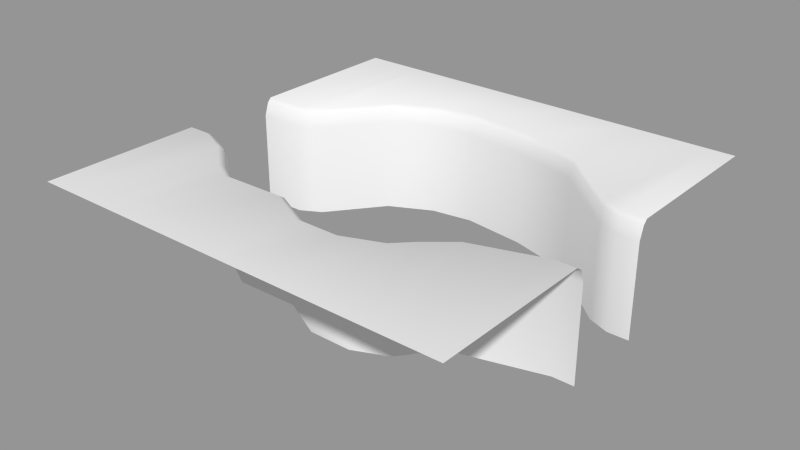 # Source: level_piece_04.blend  (saved by Blender 2.72.0; exported with 4.5.12 LTS)
import bpy
from mathutils import Matrix  # noqa: F401  (used for matrix-valued properties, if any)

bpy.ops.wm.read_factory_settings(use_empty=True)
scene = bpy.context.scene
scene.name = 'Scene'

# ---- collections
col_collection_1 = bpy.data.collections.new('Collection 1'); scene.collection.children.link(col_collection_1)

# ---- meshes
me_plane_004 = bpy.data.meshes.new('Plane.004')
me_plane_004.from_pydata([(-5.0, -1.0, 0.6), (-4.5, -1.0, 0.6), (-5.0, 1.0, 0.6), (-4.0, 1.0, 0.6), (4.5, -1.0, 0.6), (5.0, -1.0, 0.6), (4.5, 1.0, 0.6), (5.0, 1.0, 0.6), (2.7, -1.5, 0.6), (4.0, 1.2, 0.6), (1.8, -2.4, 0.6), (1.0, 3.0, 0.6), (1.0, -2.75, 0.6), (-3.0, -2.0, 0.6), (-1.0, -2.25, 0.6), (0.0, -2.75, 0.6), (-0.5, 3.2, 0.6), (-1.5, 3.05, 0.6), (-2.5, 2.55, 0.6), (-5.0, -1.1, 0.9), (-4.5, -1.1, 0.9), (4.5, -1.1, 0.9), (5.0, -1.1, 0.9), (2.8, -1.6, 0.9), (1.85, -2.5, 0.9), (1.0, -2.85, 0.9), (-3.0, -2.1, 0.9), (-1.0, -2.35, 0.9), (0.0, -2.85, 0.9), (-5.0, 1.1, 0.9), (-4.0, 1.1, 0.9), (4.5, 1.1, 0.9), (5.0, 1.1, 0.9), (4.0, 1.3, 0.9), (1.0, 3.1, 0.9), (-0.5, 3.3, 0.9), (-1.5, 3.15, 0.9), (-2.5, 2.65, 0.9), (-5.0, -1.25, 1.0), (-4.5, -1.25, 1.0), (4.5, -1.25, 1.0), (5.0, -1.25, 1.0), (2.9, -1.75, 1.0), (1.9, -2.65, 1.0), (1.0, -3.0, 1.0), (-3.0, -2.25, 1.0), (-1.0, -2.5, 1.0), (0.0, -3.0, 1.0), (-5.0, 1.2, 1.0), (-4.0, 1.2, 1.0), (4.5, 1.2, 1.0), (5.0, 1.2, 1.0), (4.0, 1.4, 1.0), (1.0, 3.2, 1.0), (-0.5, 3.4, 1.0), (-1.5, 3.25, 1.0), (-2.5, 2.75, 1.0), (-5.0, -1.0, -1.6), (-4.5, -1.0, -1.6), (-5.0, 1.0, -1.6), (-4.0, 1.0, -1.6), (4.5, -1.0, -1.6), (5.0, -1.0, -1.6), (4.5, 1.0, -1.6), (5.0, 1.0, -1.6), (2.7, -1.5, -1.6), (4.0, 1.2, -1.6), (1.8, -2.4, -1.6), (1.0, 3.0, -1.6), (1.0, -2.75, -1.6), (-3.0, -2.0, -1.6), (-1.0, -2.25, -1.6), (0.0, -2.75, -1.6), (-0.5, 3.2, -1.6), (-1.5, 3.05, -1.6), (-2.5, 2.55, -1.6), (-5.0, -5.0, 1.0), (-4.5, -5.0, 1.0), (4.5, -5.0, 1.0), (5.0, -5.0, 1.0), (4.35, -5.0, 1.0), (2.6, -5.0, 1.0), (1.0, -5.0, 1.0), (-3.0, -5.0, 1.0), (-1.0, -5.0, 1.0), (0.0, -5.0, 1.0), (-5.0, 5.0, 1.0), (-4.0, 5.0, 1.0), (4.5, 5.0, 1.0), (5.0, 5.0, 1.0), (4.0, 5.0, 1.0), (1.0, 5.0, 1.0), (-0.5, 5.0, 1.0), (-1.5, 5.0, 1.0), (-2.5, 5.0, 1.0), (2.2, -2.1, 0.9), (2.1, -2.0, 0.6), (2.3, -2.25, 1.0), (2.1, -2.0, -1.6), (3.475, -5.0, 1.0), (-3.75, -1.45, 0.9), (-3.75, -1.35, 0.6), (-3.75, -1.6, 1.0), (-3.75, -1.35, -1.6), (-3.75, -5.0, 1.0), (-2.5, -2.375, 0.9), (-2.5, -2.275, 0.6), (-2.5, -2.525, 1.0), (-2.5, -2.275, -1.6), (-2.5, -5.0, 1.0), (2.5, 2.55, 0.6), (2.5, 2.65, 0.9), (2.5, 2.75, 1.0), (2.5, 2.55, -1.6), (2.5, 5.0, 1.0), (-3.5, 1.275, 0.6), (-3.5, 1.375, 0.9), (-3.5, 1.475, 1.0), (-3.5, 1.275, -1.6), (-3.5, 5.0, 1.0)], [], [(14, 27, 28, 15), (8, 23, 21, 4), (12, 15, 28, 25), (10, 12, 25, 24), (96, 95, 23, 8), (106, 105, 27, 14), (0, 19, 20, 1), (101, 100, 26, 13), (4, 21, 22, 5), (11, 34, 35, 16), (110, 111, 34, 11), (3, 30, 29, 2), (115, 18, 37, 116), (7, 32, 31, 6), (17, 36, 37, 18), (16, 35, 36, 17), (6, 31, 33, 9), (116, 37, 56, 117), (19, 38, 39, 20), (24, 25, 44, 43), (111, 112, 53, 34), (100, 102, 45, 26), (34, 53, 54, 35), (30, 49, 48, 29), (21, 40, 41, 22), (95, 97, 42, 23), (27, 46, 47, 28), (25, 28, 47, 44), (35, 54, 55, 36), (32, 51, 50, 31), (23, 42, 40, 21), (105, 107, 46, 27), (36, 55, 56, 37), (31, 50, 52, 33), (4, 5, 62, 61), (0, 1, 58, 57), (17, 18, 75, 74), (14, 15, 72, 71), (110, 11, 68, 113), (8, 4, 61, 65), (115, 3, 60, 118), (6, 9, 66, 63), (15, 12, 69, 72), (12, 10, 67, 69), (101, 13, 70, 103), (7, 6, 63, 64), (3, 2, 59, 60), (11, 16, 73, 68), (16, 17, 74, 73), (106, 14, 71, 108), (96, 8, 65, 98), (117, 56, 94, 119), (112, 52, 90, 114), (44, 47, 85, 82), (41, 40, 78, 79), (102, 39, 77, 104), (54, 53, 91, 92), (48, 49, 87, 86), (39, 38, 76, 77), (107, 45, 83, 109), (97, 43, 81, 99), (55, 54, 92, 93), (50, 51, 89, 88), (43, 44, 82, 81), (47, 46, 84, 85), (40, 42, 80, 78), (56, 55, 93, 94), (52, 50, 88, 90), (10, 24, 95, 96), (24, 43, 97, 95), (10, 96, 98, 67), (42, 97, 99, 80), (1, 20, 100, 101), (20, 39, 102, 100), (1, 101, 103, 58), (45, 102, 104, 83), (13, 26, 105, 106), (26, 45, 107, 105), (13, 106, 108, 70), (46, 107, 109, 84), (9, 33, 111, 110), (33, 52, 112, 111), (9, 110, 113, 66), (53, 112, 114, 91), (3, 115, 116, 30), (30, 116, 117, 49), (18, 115, 118, 75), (49, 117, 119, 87)])
me_plane_004.polygons.foreach_set('use_smooth', [True] * 88)
_uv = me_plane_004.uv_layers.new(name='UVMap')
_uv.uv.foreach_set('vector', [0.4, 0.2746, 0.4, 0.2646, 0.5, 0.2146, 0.5, 0.2246, 0.77, 0.3497, 0.78, 0.3397, 0.95, 0.3897, 0.95, 0.3997, 0.6, 0.2246, 0.5, 0.2246, 0.5, 0.2146, 0.6, 0.2146, 0.68, 0.2596, 0.6, 0.2246, 0.6, 0.2146, 0.685, 0.2496, 0.71, 0.2996, 0.72, 0.2896, 0.78, 0.3397, 0.77, 0.3497, 0.25, 0.2721, 0.25, 0.2621, 0.4, 0.2646, 0.4, 0.2746, 0.0, 0.3997, 0.0, 0.3897, 0.05, 0.3897, 0.05, 0.3997, 0.125, 0.3647, 0.125, 0.3547, 0.2, 0.2896, 0.2, 0.2996, 0.95, 0.3997, 0.95, 0.3897, 1.0, 0.3897, 1.0, 0.3997, 0.6, 0.7999, 0.6, 0.8099, 0.45, 0.8299, 0.45, 0.8199, 0.75, 0.7549, 0.75, 0.7649, 0.6, 0.8099, 0.6, 0.7999, 0.1, 0.5998, 0.1, 0.6098, 0.0, 0.6098, 0.0, 0.5998, 0.15, 0.6273, 0.25, 0.7549, 0.25, 0.7649, 0.15, 0.6373, 1.0, 0.5998, 1.0, 0.6098, 0.95, 0.6098, 0.95, 0.5998, 0.35, 0.8049, 0.35, 0.8149, 0.25, 0.7649, 0.25, 0.7549, 0.45, 0.8199, 0.45, 0.8299, 0.35, 0.8149, 0.35, 0.8049, 0.95, 0.5998, 0.95, 0.6098, 0.9, 0.6298, 0.9, 0.6198, 0.15, 0.6373, 0.25, 0.7649, 0.25, 0.7749, 0.15, 0.6473, 0.0, 0.3897, 0.0, 0.3747, 0.05, 0.3747, 0.05, 0.3897, 0.685, 0.2496, 0.6, 0.2146, 0.6, 0.1996, 0.69, 0.2346, 0.75, 0.7649, 0.75, 0.7749, 0.6, 0.8199, 0.6, 0.8099, 0.125, 0.3547, 0.125, 0.3397, 0.2, 0.2746, 0.2, 0.2896, 0.6, 0.8099, 0.6, 0.8199, 0.45, 0.8399, 0.45, 0.8299, 0.1, 0.6098, 0.1, 0.6198, 0.0, 0.6198, 0.0, 0.6098, 0.95, 0.3897, 0.95, 0.3747, 1.0, 0.3747, 1.0, 0.3897, 0.72, 0.2896, 0.73, 0.2746, 0.79, 0.3247, 0.78, 0.3397, 0.4, 0.2646, 0.4, 0.2496, 0.5, 0.1996, 0.5, 0.2146, 0.6, 0.2146, 0.5, 0.2146, 0.5, 0.1996, 0.6, 0.1996, 0.45, 0.8299, 0.45, 0.8399, 0.35, 0.8249, 0.35, 0.8149, 1.0, 0.6098, 1.0, 0.6198, 0.95, 0.6198, 0.95, 0.6098, 0.78, 0.3397, 0.79, 0.3247, 0.95, 0.3747, 0.95, 0.3897, 0.25, 0.2621, 0.25, 0.2471, 0.4, 0.2496, 0.4, 0.2646, 0.35, 0.8149, 0.35, 0.8249, 0.25, 0.7749, 0.25, 0.7649, 0.95, 0.6098, 0.95, 0.6198, 0.9, 0.6398, 0.9, 0.6298, 0.95, 0.3997, 1.0, 0.3997, 1.0, 0.3997, 0.95, 0.3997, 0.0, 0.3997, 0.05, 0.3997, 0.05, 0.3997, 0.0, 0.3997, 0.35, 0.8049, 0.25, 0.7549, 0.25, 0.7549, 0.35, 0.8049, 0.4, 0.2746, 0.5, 0.2246, 0.5, 0.2246, 0.4, 0.2746, 0.75, 0.7549, 0.6, 0.7999, 0.6, 0.7999, 0.75, 0.7549, 0.77, 0.3497, 0.95, 0.3997, 0.95, 0.3997, 0.77, 0.3497, 0.15, 0.6273, 0.1, 0.5998, 0.1, 0.5998, 0.15, 0.6273, 0.95, 0.5998, 0.9, 0.6198, 0.9, 0.6198, 0.95, 0.5998, 0.5, 0.2246, 0.6, 0.2246, 0.6, 0.2246, 0.5, 0.2246, 0.6, 0.2246, 0.68, 0.2596, 0.68, 0.2596, 0.6, 0.2246, 0.125, 0.3647, 0.2, 0.2996, 0.2, 0.2996, 0.125, 0.3647, 1.0, 0.5998, 0.95, 0.5998, 0.95, 0.5998, 1.0, 0.5998, 0.1, 0.5998, 0.0, 0.5998, 0.0, 0.5998, 0.1, 0.5998, 0.6, 0.7999, 0.45, 0.8199, 0.45, 0.8199, 0.6, 0.7999, 0.45, 0.8199, 0.35, 0.8049, 0.35, 0.8049, 0.45, 0.8199, 0.25, 0.2721, 0.4, 0.2746, 0.4, 0.2746, 0.25, 0.2721, 0.71, 0.2996, 0.77, 0.3497, 0.77, 0.3497, 0.71, 0.2996, 0.15, 0.6473, 0.25, 0.7749, 0.25, 1.0, 0.15, 1.0, 0.75, 0.7749, 0.9, 0.6398, 0.9, 1.0, 0.75, 1.0, 0.6, 0.1996, 0.5, 0.1996, 0.5, 0.0, 0.6, 0.0, 1.0, 0.3747, 0.95, 0.3747, 0.95, 0.0, 1.0, 0.0, 0.125, 0.3397, 0.05, 0.3747, 0.05, 0.0, 0.125, 0.0, 0.45, 0.8399, 0.6, 0.8199, 0.6, 1.0, 0.45, 1.0, 0.0, 0.6198, 0.1, 0.6198, 0.1, 1.0, 0.0, 1.0, 0.05, 0.3747, 0.0, 0.3747, 0.0, 0.0, 0.05, 0.0, 0.25, 0.2471, 0.2, 0.2746, 0.2, 0.0, 0.25, 0.0, 0.73, 0.2746, 0.69, 0.2346, 0.76, 0.0, 0.8475, 0.0, 0.35, 0.8249, 0.45, 0.8399, 0.45, 1.0, 0.35, 1.0, 0.95, 0.6198, 1.0, 0.6198, 1.0, 1.0, 0.95, 1.0, 0.69, 0.2346, 0.6, 0.1996, 0.6, 0.0, 0.76, 0.0, 0.5, 0.1996, 0.4, 0.2496, 0.4, 0.0, 0.5, 0.0, 0.95, 0.3747, 0.79, 0.3247, 0.935, 0.0, 0.95, 0.0, 0.25, 0.7749, 0.35, 0.8249, 0.35, 1.0, 0.25, 1.0, 0.9, 0.6398, 0.95, 0.6198, 0.95, 1.0, 0.9, 1.0, 0.68, 0.2596, 0.685, 0.2496, 0.72, 0.2896, 0.71, 0.2996, 0.685, 0.2496, 0.69, 0.2346, 0.73, 0.2746, 0.72, 0.2896, 0.68, 0.2596, 0.71, 0.2996, 0.71, 0.2996, 0.68, 0.2596, 0.79, 0.3247, 0.73, 0.2746, 0.8475, 0.0, 0.935, 0.0, 0.05, 0.3997, 0.05, 0.3897, 0.125, 0.3547, 0.125, 0.3647, 0.05, 0.3897, 0.05, 0.3747, 0.125, 0.3397, 0.125, 0.3547, 0.05, 0.3997, 0.125, 0.3647, 0.125, 0.3647, 0.05, 0.3997, 0.2, 0.2746, 0.125, 0.3397, 0.125, 0.0, 0.2, 0.0, 0.2, 0.2996, 0.2, 0.2896, 0.25, 0.2621, 0.25, 0.2721, 0.2, 0.2896, 0.2, 0.2746, 0.25, 0.2471, 0.25, 0.2621, 0.2, 0.2996, 0.25, 0.2721, 0.25, 0.2721, 0.2, 0.2996, 0.4, 0.2496, 0.25, 0.2471, 0.25, 0.0, 0.4, 0.0, 0.9, 0.6198, 0.9, 0.6298, 0.75, 0.7649, 0.75, 0.7549, 0.9, 0.6298, 0.9, 0.6398, 0.75, 0.7749, 0.75, 0.7649, 0.9, 0.6198, 0.75, 0.7549, 0.75, 0.7549, 0.9, 0.6198, 0.6, 0.8199, 0.75, 0.7749, 0.75, 1.0, 0.6, 1.0, 0.1, 0.5998, 0.15, 0.6273, 0.15, 0.6373, 0.1, 0.6098, 0.1, 0.6098, 0.15, 0.6373, 0.15, 0.6473, 0.1, 0.6198, 0.25, 0.7549, 0.15, 0.6273, 0.15, 0.6273, 0.25, 0.7549, 0.1, 0.6198, 0.15, 0.6473, 0.15, 1.0, 0.1, 1.0])
me_plane_004.use_remesh_preserve_volume = False
me_plane_004.use_remesh_preserve_attributes = False
me_plane_004.use_mirror_vertex_groups = False
me_plane_004.update()

# ---- objects
ob_4in4out03 = bpy.data.objects.new('4in4out03', me_plane_004)

# ---- transforms, parenting, visibility, modifiers, constraints
ob_4in4out03.location = (0.0, 0.0, 0.0)
ob_4in4out03.lineart.crease_threshold = 0.0

# ---- collection membership
col_collection_1.objects.link(ob_4in4out03)

# ---- scene / render settings (as saved in the file)
scene.frame_start = 1; scene.frame_end = 250; scene.frame_set(1)
scene.render.engine = 'BLENDER_EEVEE_NEXT'
scene.render.resolution_percentage = 50
scene.render.dither_intensity = 0.0
scene.cycles.use_denoising = False
scene.cycles.samples = 10
scene.cycles.sampling_pattern = 'TABULATED_SOBOL'
scene.cycles.light_sampling_threshold = 0.0
scene.cycles.use_adaptive_sampling = False
scene.cycles.use_light_tree = False
scene.cycles.blur_glossy = 0.0
scene.cycles.volume_bounces = 1
scene.cycles.pixel_filter_type = 'GAUSSIAN'
scene.cycles.sample_clamp_indirect = 0.0
scene.view_settings.view_transform = 'Standard'
bpy.context.view_layer.update()

# ---- added for rendering (the .blend has no active camera and no usable light): camera, sun + grey world if the file has none
cam_auto = bpy.data.cameras.new('AutoCamera')
cam_auto.lens = 50.0
cam_auto.sensor_width = 36.0
cam_auto.clip_end = 1000.0
ob_auto_camera = bpy.data.objects.new('AutoCamera', cam_auto)
scene.collection.objects.link(ob_auto_camera)
ob_auto_camera.location = (13.3039, -15.9647, 10.3432)
ob_auto_camera.rotation_euler = (1.09748, -7.21219e-08, 0.694738)
scene.camera = ob_auto_camera
light_auto_sun = bpy.data.lights.new('AutoSun', 'SUN')
light_auto_sun.energy = 3.0
light_auto_sun.angle = 0.0523599
ob_auto_sun = bpy.data.objects.new('AutoSun', light_auto_sun)
scene.collection.objects.link(ob_auto_sun)
ob_auto_sun.rotation_euler = (0.872665, 0.174533, 0.523599)
if scene.world is None:
    world_auto = bpy.data.worlds.new('AutoWorld')
    world_auto.color = (0.3, 0.3, 0.3)
    scene.world = world_auto
bpy.context.view_layer.update()
